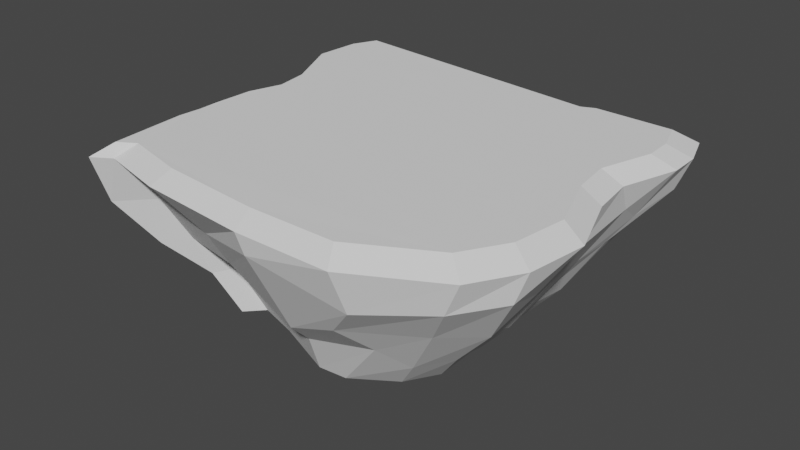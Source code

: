 # Source: moon_platform_half.blend  (saved by Blender 2.80.75; exported with 4.5.12 LTS)
import bpy
from mathutils import Matrix  # noqa: F401  (used for matrix-valued properties, if any)

bpy.ops.wm.read_factory_settings(use_empty=True)
scene = bpy.context.scene
scene.name = 'Scene'

# ---- collections
col_collection = bpy.data.collections.new('Collection'); scene.collection.children.link(col_collection)

# ---- world
world_world = bpy.data.worlds.new('World'); scene.world = world_world
world_world.use_nodes = True; world_world.node_tree.nodes.clear()
_N = world_world.node_tree.nodes; _L = world_world.node_tree.links
n0 = _N.new('ShaderNodeOutputWorld'); n0.name = 'World Output'; n0.location = (300, 300)
n1 = _N.new('ShaderNodeBackground'); n1.name = 'Background'; n1.location = (10, 300)
n1.inputs[0].default_value = (0.05088, 0.05088, 0.05088, 1.0)
_L.new(n1.outputs[0], n0.inputs[0])
n0.is_active_output = True
world_world.color = (0.05088, 0.05088, 0.05088)
world_world.use_sun_shadow = False
world_world.sun_shadow_jitter_overblur = 0.0

# ---- meshes
me_plane = bpy.data.meshes.new('Plane')
me_plane.from_pydata([(1.781, 1.643, 1.426), (1.025, 1.648, 1.433), (0.8933, 1.589, 1.434), (-1.719, 1.813, 1.46), (-0.9921, 0.96, 0.01644), (0.1843, 0.7805, 0.0004414), (0.4324, 0.9323, -0.0003569), (0.8104, 0.9123, -0.00493), (0.866, 0.6824, -0.008721), (0.9048, 0.5091, -0.0113), (0.8627, 0.2129, -0.01525), (0.9154, 0.03639, -0.0183), (0.8956, -0.08705, -0.01927), (0.8962, -0.4629, -0.02497), (0.7288, -0.7302, -0.02667), (0.3737, -0.9662, -0.02589), (0.1244, -0.9892, -0.02336), (-0.4078, -0.7812, -0.01349), (-0.7657, -0.6767, -0.00875), (-0.9094, -0.826, -0.009162), (-0.8665, -0.5696, -0.006131), (-0.9522, -0.314, -0.00162), (-0.8864, -0.08022, 0.0008948), (-0.8776, -0.09236, 0.0006153), (-0.7736, 0.08265, 0.001807), (-0.8933, 0.4488, 0.0102), (-0.9353, 0.5468, 0.01178), (-0.9978, 0.852, 0.01491), (1.884, 1.333, 1.425), (1.889, 1.064, 1.425), (1.728, 0.553, 1.427), (1.776, 0.1732, 1.425), (1.985, -0.3968, 1.424), (1.913, -0.9165, 1.425), (1.676, -1.321, 1.427), (0.9517, -1.724, 1.434), (0.1203, -1.733, 1.439), (-0.8419, -1.659, 1.452), (-1.433, -1.518, 1.457), (-1.598, -1.625, 1.459), (-1.652, -0.8941, 1.459), (-1.64, -0.6683, 1.457), (-1.639, -0.4814, 1.459), (-1.627, -0.0882, 1.459), (-1.53, 0.2344, 1.458), (-1.58, 0.5596, 1.458), (-1.852, 1.126, 1.461), (-1.829, 1.575, 1.461), (0.8081, -1.127, 0.4902), (0.6819, -1.41, 0.7393), (0.9837, -1.589, 1.069), (0.1796, -1.71, 1.269), (0.1866, -1.327, 0.5225), (0.16, -1.126, 0.3169), (1.182, 1.083, 0.3562), (1.459, 0.9931, 0.7565), (1.752, 1.348, 1.124), (1.616, 0.9899, 0.9846), (1.474, 0.8361, 0.7697), (1.168, 0.7404, 0.2763), (-1.12, -0.05872, 0.2622), (-1.25, 0.1195, 0.7911), (-1.555, -0.09252, 1.105), (-1.412, 0.2826, 0.9532), (-1.21, 0.1568, 0.7657), (-1.125, 0.2182, 0.3865), (-0.6271, -1.365, 1.029), (-0.5283, -1.243, 0.7593), (-0.4633, -0.9586, 0.4427), (1.688, 0.7037, 1.174), (1.422, 0.5263, 0.7203), (1.095, 0.2938, 0.2645), (-1.529, 0.7948, 1.019), (-1.335, 0.5106, 0.8113), (-1.176, 0.3729, 0.4094), (-1.275, -1.259, 1.074), (-1.139, -1.08, 0.7023), (-0.9226, -0.8304, 0.402), (1.718, 0.006211, 1.141), (1.476, 0.1304, 0.7645), (1.184, -0.003678, 0.2853), (-1.71, 1.022, 1.179), (-1.28, 0.9218, 0.7225), (-1.113, 0.7353, 0.288), (-1.59, -1.482, 1.037), (-1.346, -1.238, 0.6556), (-1.078, -0.9664, 0.3567), (1.672, -0.4292, 0.9587), (1.437, -0.1928, 0.6815), (1.258, -0.327, 0.4419), (-1.685, 1.479, 1.103), (-1.369, 1.406, 0.7163), (-1.173, 1.053, 0.3369), (-1.192, 1.209, 0.4524), (-1.356, 1.391, 0.6914), (-1.537, 1.519, 1.031), (0.4313, 1.404, 1.073), (0.5634, 1.275, 0.7776), (0.2975, 0.9564, 0.3253), (-1.593, -0.9669, 0.9614), (-1.517, -0.9661, 0.8748), (-1.021, -0.593, 0.3749), (1.826, -0.9512, 1.171), (1.521, -0.7408, 0.7015), (1.162, -0.6308, 0.3056), (0.8816, 1.596, 1.047), (0.6364, 1.244, 0.6793), (0.6112, 1.134, 0.397), (-1.548, -0.5194, 1.042), (-1.385, -0.6473, 0.7008), (-1.067, -0.4493, 0.3783), (1.547, -1.306, 1.146), (1.301, -1.105, 0.7841), (0.9507, -0.8754, 0.2705), (1.685, 1.616, 1.114), (1.461, 1.305, 0.7928), (1.187, 1.127, 0.3725), (-1.493, -0.305, 0.994), (-1.339, -0.5093, 0.6635), (-1.04, -0.2778, 0.3103), (1.711, 0.9667, 1.541), (1.564, 0.503, 1.542), (1.705, 1.211, 1.541), (1.613, 1.492, 1.542), (0.9264, 1.497, 1.548), (0.8067, 1.443, 1.549), (-1.563, 1.647, 1.573), (1.607, 0.1583, 1.541), (1.797, -0.359, 1.54), (1.732, -0.8306, 1.541), (1.517, -1.197, 1.543), (0.8597, -1.563, 1.549), (0.1052, -1.571, 1.554), (-0.768, -1.505, 1.565), (-1.304, -1.377, 1.57), (-1.454, -1.473, 1.572), (-1.503, -0.8103, 1.572), (-1.492, -0.6053, 1.57), (-1.492, -0.4357, 1.572), (-1.481, -0.07895, 1.572), (-1.392, 0.2138, 1.571), (-1.438, 0.5089, 1.571), (-1.685, 1.023, 1.574), (-1.664, 1.43, 1.573)], [], [(51, 50, 35, 36), (57, 56, 28, 29), (38, 37, 133, 134), (7, 8, 9, 10, 11, 12, 13, 14, 15, 16, 17, 18, 19, 20, 21, 22, 23, 24, 25, 26, 27, 4, 5, 6), (63, 62, 43, 44), (66, 51, 36, 37), (69, 57, 29, 30), (72, 63, 44, 45), (75, 66, 37, 38), (78, 69, 30, 31), (81, 72, 45, 46), (84, 75, 38, 39), (87, 78, 31, 32), (90, 81, 46, 47), (96, 95, 3, 2), (99, 84, 39, 40), (102, 87, 32, 33), (95, 90, 47, 3), (105, 96, 2, 1), (108, 99, 40, 41), (111, 102, 33, 34), (114, 105, 1, 0), (117, 108, 41, 42), (50, 111, 34, 35), (56, 114, 0, 28), (62, 117, 42, 43), (23, 22, 119, 60), (60, 119, 118, 61), (61, 118, 117, 62), (8, 7, 116, 54), (54, 116, 115, 55), (55, 115, 114, 56), (15, 14, 113, 48), (48, 113, 112, 49), (49, 112, 111, 50), (22, 21, 110, 119), (119, 110, 109, 118), (118, 109, 108, 117), (7, 6, 107, 116), (116, 107, 106, 115), (115, 106, 105, 114), (14, 13, 104, 113), (113, 104, 103, 112), (112, 103, 102, 111), (21, 20, 101, 110), (110, 101, 100, 109), (109, 100, 99, 108), (6, 5, 98, 107), (107, 98, 97, 106), (106, 97, 96, 105), (4, 27, 92, 93), (93, 92, 91, 94), (94, 91, 90, 95), (13, 12, 89, 104), (104, 89, 88, 103), (103, 88, 87, 102), (20, 19, 86, 101), (101, 86, 85, 100), (100, 85, 84, 99), (5, 4, 93, 98), (98, 93, 94, 97), (97, 94, 95, 96), (27, 26, 83, 92), (92, 83, 82, 91), (91, 82, 81, 90), (12, 11, 80, 89), (89, 80, 79, 88), (88, 79, 78, 87), (19, 18, 77, 86), (86, 77, 76, 85), (85, 76, 75, 84), (26, 25, 74, 83), (83, 74, 73, 82), (82, 73, 72, 81), (11, 10, 71, 80), (80, 71, 70, 79), (79, 70, 69, 78), (18, 17, 68, 77), (77, 68, 67, 76), (76, 67, 66, 75), (25, 24, 65, 74), (74, 65, 64, 73), (73, 64, 63, 72), (10, 9, 59, 71), (71, 59, 58, 70), (70, 58, 57, 69), (17, 16, 53, 68), (68, 53, 52, 67), (67, 52, 51, 66), (24, 23, 60, 65), (65, 60, 61, 64), (64, 61, 62, 63), (9, 8, 54, 59), (59, 54, 55, 58), (58, 55, 56, 57), (16, 15, 48, 53), (53, 48, 49, 52), (52, 49, 50, 51), (123, 124, 125, 126, 143, 142, 141, 140, 139, 138, 137, 136, 135, 134, 133, 132, 131, 130, 129, 128, 127, 121, 120, 122), (30, 29, 120, 121), (31, 30, 121, 127), (46, 45, 141, 142), (39, 38, 134, 135), (29, 28, 122, 120), (32, 31, 127, 128), (47, 46, 142, 143), (40, 39, 135, 136), (28, 0, 123, 122), (33, 32, 128, 129), (3, 47, 143, 126), (41, 40, 136, 137), (0, 1, 124, 123), (34, 33, 129, 130), (42, 41, 137, 138), (35, 34, 130, 131), (43, 42, 138, 139), (36, 35, 131, 132), (1, 2, 125, 124), (44, 43, 139, 140), (37, 36, 132, 133), (2, 3, 126, 125), (45, 44, 140, 141)])
_uv = me_plane.uv_layers.new(name='UVMap')
_uv.uv.foreach_set('vector', [0.5273, 0.06475, 0.7233, 0.07158, 0.7233, 0.07158, 0.5273, 0.06475, 0.9558, 0.7803, 0.9603, 0.8646, 0.9603, 0.8646, 0.9558, 0.7803, 0.1399, 0.1422, 0.2972, 0.1103, 0.2972, 0.1103, 0.1399, 0.1422, 0.9307, 0.9398, 0.9603, 0.8646, 0.9558, 0.7803, 0.9102, 0.6595, 0.9535, 0.5387, 0.9466, 0.4134, 0.9603, 0.2562, 0.8874, 0.1627, 0.7233, 0.07158, 0.5273, 0.06475, 0.2972, 0.1103, 0.1399, 0.1422, 0.07614, 0.1126, 0.04424, 0.2493, 0.06703, 0.345, 0.07386, 0.402, 0.04652, 0.4909, 0.07386, 0.5775, 0.05791, 0.6732, 0.03284, 0.7826, 0.03056, 0.9102, 0.06247, 0.9398, 0.6413, 0.9193, 0.7279, 0.9398, 0.07386, 0.5775, 0.04652, 0.4909, 0.04652, 0.4909, 0.07386, 0.5775, 0.2972, 0.1103, 0.5273, 0.06475, 0.5273, 0.06475, 0.2972, 0.1103, 0.9102, 0.6595, 0.9558, 0.7803, 0.9558, 0.7803, 0.9102, 0.6595, 0.05791, 0.6732, 0.07386, 0.5775, 0.07386, 0.5775, 0.05791, 0.6732, 0.1399, 0.1422, 0.2972, 0.1103, 0.2972, 0.1103, 0.1399, 0.1422, 0.9535, 0.5387, 0.9102, 0.6595, 0.9102, 0.6595, 0.9535, 0.5387, 0.03284, 0.7826, 0.05791, 0.6732, 0.05791, 0.6732, 0.03284, 0.7826, 0.07614, 0.1126, 0.1399, 0.1422, 0.1399, 0.1422, 0.07614, 0.1126, 0.9466, 0.4134, 0.9535, 0.5387, 0.9535, 0.5387, 0.9466, 0.4134, 0.03056, 0.9102, 0.03284, 0.7826, 0.03284, 0.7826, 0.03056, 0.9102, 0.6413, 0.9193, 0.06247, 0.9398, 0.06247, 0.9398, 0.6413, 0.9193, 0.04424, 0.2493, 0.07614, 0.1126, 0.07614, 0.1126, 0.04424, 0.2493, 0.9603, 0.2562, 0.9466, 0.4134, 0.9466, 0.4134, 0.9603, 0.2562, 0.06247, 0.9398, 0.03056, 0.9102, 0.03056, 0.9102, 0.06247, 0.9398, 0.7279, 0.9398, 0.6413, 0.9193, 0.6413, 0.9193, 0.7279, 0.9398, 0.06703, 0.345, 0.04424, 0.2493, 0.04424, 0.2493, 0.06703, 0.345, 0.8874, 0.1627, 0.9603, 0.2562, 0.9603, 0.2562, 0.8874, 0.1627, 0.9307, 0.9398, 0.7279, 0.9398, 0.7279, 0.9398, 0.9307, 0.9398, 0.07386, 0.402, 0.06703, 0.345, 0.06703, 0.345, 0.07386, 0.402, 0.7233, 0.07158, 0.8874, 0.1627, 0.8874, 0.1627, 0.7233, 0.07158, 0.9603, 0.8646, 0.9307, 0.9398, 0.9307, 0.9398, 0.9603, 0.8646, 0.04652, 0.4909, 0.07386, 0.402, 0.07386, 0.402, 0.04652, 0.4909, 0.04652, 0.4909, 0.07386, 0.402, 0.07386, 0.402, 0.04652, 0.4909, 0.04652, 0.4909, 0.07386, 0.402, 0.07386, 0.402, 0.04652, 0.4909, 0.04652, 0.4909, 0.07386, 0.402, 0.07386, 0.402, 0.04652, 0.4909, 0.9603, 0.8646, 0.9307, 0.9398, 0.9307, 0.9398, 0.9603, 0.8646, 0.9603, 0.8646, 0.9307, 0.9398, 0.9307, 0.9398, 0.9603, 0.8646, 0.9603, 0.8646, 0.9307, 0.9398, 0.9307, 0.9398, 0.9603, 0.8646, 0.7233, 0.07158, 0.8874, 0.1627, 0.8874, 0.1627, 0.7233, 0.07158, 0.7233, 0.07158, 0.8874, 0.1627, 0.8874, 0.1627, 0.7233, 0.07158, 0.7233, 0.07158, 0.8874, 0.1627, 0.8874, 0.1627, 0.7233, 0.07158, 0.07386, 0.402, 0.06703, 0.345, 0.06703, 0.345, 0.07386, 0.402, 0.07386, 0.402, 0.06703, 0.345, 0.06703, 0.345, 0.07386, 0.402, 0.07386, 0.402, 0.06703, 0.345, 0.06703, 0.345, 0.07386, 0.402, 0.9307, 0.9398, 0.7279, 0.9398, 0.7279, 0.9398, 0.9307, 0.9398, 0.9307, 0.9398, 0.7279, 0.9398, 0.7279, 0.9398, 0.9307, 0.9398, 0.9307, 0.9398, 0.7279, 0.9398, 0.7279, 0.9398, 0.9307, 0.9398, 0.8874, 0.1627, 0.9603, 0.2562, 0.9603, 0.2562, 0.8874, 0.1627, 0.8874, 0.1627, 0.9603, 0.2562, 0.9603, 0.2562, 0.8874, 0.1627, 0.8874, 0.1627, 0.9603, 0.2562, 0.9603, 0.2562, 0.8874, 0.1627, 0.06703, 0.345, 0.04424, 0.2493, 0.04424, 0.2493, 0.06703, 0.345, 0.06703, 0.345, 0.04424, 0.2493, 0.04424, 0.2493, 0.06703, 0.345, 0.06703, 0.345, 0.04424, 0.2493, 0.04424, 0.2493, 0.06703, 0.345, 0.7279, 0.9398, 0.6413, 0.9193, 0.6413, 0.9193, 0.7279, 0.9398, 0.7279, 0.9398, 0.6413, 0.9193, 0.6413, 0.9193, 0.7279, 0.9398, 0.7279, 0.9398, 0.6413, 0.9193, 0.6413, 0.9193, 0.7279, 0.9398, 0.06247, 0.9398, 0.03056, 0.9102, 0.03056, 0.9102, 0.06247, 0.9398, 0.06247, 0.9398, 0.03056, 0.9102, 0.03056, 0.9102, 0.06247, 0.9398, 0.06247, 0.9398, 0.03056, 0.9102, 0.03056, 0.9102, 0.06247, 0.9398, 0.9603, 0.2562, 0.9466, 0.4134, 0.9466, 0.4134, 0.9603, 0.2562, 0.9603, 0.2562, 0.9466, 0.4134, 0.9466, 0.4134, 0.9603, 0.2562, 0.9603, 0.2562, 0.9466, 0.4134, 0.9466, 0.4134, 0.9603, 0.2562, 0.04424, 0.2493, 0.07614, 0.1126, 0.07614, 0.1126, 0.04424, 0.2493, 0.04424, 0.2493, 0.07614, 0.1126, 0.07614, 0.1126, 0.04424, 0.2493, 0.04424, 0.2493, 0.07614, 0.1126, 0.07614, 0.1126, 0.04424, 0.2493, 0.6413, 0.9193, 0.06247, 0.9398, 0.06247, 0.9398, 0.6413, 0.9193, 0.6413, 0.9193, 0.06247, 0.9398, 0.06247, 0.9398, 0.6413, 0.9193, 0.6413, 0.9193, 0.06247, 0.9398, 0.06247, 0.9398, 0.6413, 0.9193, 0.03056, 0.9102, 0.03284, 0.7826, 0.03284, 0.7826, 0.03056, 0.9102, 0.03056, 0.9102, 0.03284, 0.7826, 0.03284, 0.7826, 0.03056, 0.9102, 0.03056, 0.9102, 0.03284, 0.7826, 0.03284, 0.7826, 0.03056, 0.9102, 0.9466, 0.4134, 0.9535, 0.5387, 0.9535, 0.5387, 0.9466, 0.4134, 0.9466, 0.4134, 0.9535, 0.5387, 0.9535, 0.5387, 0.9466, 0.4134, 0.9466, 0.4134, 0.9535, 0.5387, 0.9535, 0.5387, 0.9466, 0.4134, 0.07614, 0.1126, 0.1399, 0.1422, 0.1399, 0.1422, 0.07614, 0.1126, 0.07614, 0.1126, 0.1399, 0.1422, 0.1399, 0.1422, 0.07614, 0.1126, 0.07614, 0.1126, 0.1399, 0.1422, 0.1399, 0.1422, 0.07614, 0.1126, 0.03284, 0.7826, 0.05791, 0.6732, 0.05791, 0.6732, 0.03284, 0.7826, 0.03284, 0.7826, 0.05791, 0.6732, 0.05791, 0.6732, 0.03284, 0.7826, 0.03284, 0.7826, 0.05791, 0.6732, 0.05791, 0.6732, 0.03284, 0.7826, 0.9535, 0.5387, 0.9102, 0.6595, 0.9102, 0.6595, 0.9535, 0.5387, 0.9535, 0.5387, 0.9102, 0.6595, 0.9102, 0.6595, 0.9535, 0.5387, 0.9535, 0.5387, 0.9102, 0.6595, 0.9102, 0.6595, 0.9535, 0.5387, 0.1399, 0.1422, 0.2972, 0.1103, 0.2972, 0.1103, 0.1399, 0.1422, 0.1399, 0.1422, 0.2972, 0.1103, 0.2972, 0.1103, 0.1399, 0.1422, 0.1399, 0.1422, 0.2972, 0.1103, 0.2972, 0.1103, 0.1399, 0.1422, 0.05791, 0.6732, 0.07386, 0.5775, 0.07386, 0.5775, 0.05791, 0.6732, 0.05791, 0.6732, 0.07386, 0.5775, 0.07386, 0.5775, 0.05791, 0.6732, 0.05791, 0.6732, 0.07386, 0.5775, 0.07386, 0.5775, 0.05791, 0.6732, 0.9102, 0.6595, 0.9558, 0.7803, 0.9558, 0.7803, 0.9102, 0.6595, 0.9102, 0.6595, 0.9558, 0.7803, 0.9558, 0.7803, 0.9102, 0.6595, 0.9102, 0.6595, 0.9558, 0.7803, 0.9558, 0.7803, 0.9102, 0.6595, 0.2972, 0.1103, 0.5273, 0.06475, 0.5273, 0.06475, 0.2972, 0.1103, 0.2972, 0.1103, 0.5273, 0.06475, 0.5273, 0.06475, 0.2972, 0.1103, 0.2972, 0.1103, 0.5273, 0.06475, 0.5273, 0.06475, 0.2972, 0.1103, 0.07386, 0.5775, 0.04652, 0.4909, 0.04652, 0.4909, 0.07386, 0.5775, 0.07386, 0.5775, 0.04652, 0.4909, 0.04652, 0.4909, 0.07386, 0.5775, 0.07386, 0.5775, 0.04652, 0.4909, 0.04652, 0.4909, 0.07386, 0.5775, 0.9558, 0.7803, 0.9603, 0.8646, 0.9603, 0.8646, 0.9558, 0.7803, 0.9558, 0.7803, 0.9603, 0.8646, 0.9603, 0.8646, 0.9558, 0.7803, 0.9558, 0.7803, 0.9603, 0.8646, 0.9603, 0.8646, 0.9558, 0.7803, 0.5273, 0.06475, 0.7233, 0.07158, 0.7233, 0.07158, 0.5273, 0.06475, 0.5273, 0.06475, 0.7233, 0.07158, 0.7233, 0.07158, 0.5273, 0.06475, 0.5273, 0.06475, 0.7233, 0.07158, 0.7233, 0.07158, 0.5273, 0.06475, 0.9307, 0.9398, 0.7279, 0.9398, 0.6413, 0.9193, 0.06247, 0.9398, 0.03056, 0.9102, 0.03284, 0.7826, 0.05791, 0.6732, 0.07386, 0.5775, 0.04652, 0.4909, 0.07386, 0.402, 0.06703, 0.345, 0.04424, 0.2493, 0.07614, 0.1126, 0.1399, 0.1422, 0.2972, 0.1103, 0.5273, 0.06475, 0.7233, 0.07158, 0.8874, 0.1627, 0.9603, 0.2562, 0.9466, 0.4134, 0.9535, 0.5387, 0.9102, 0.6595, 0.9558, 0.7803, 0.9603, 0.8646, 0.9102, 0.6595, 0.9558, 0.7803, 0.9558, 0.7803, 0.9102, 0.6595, 0.9535, 0.5387, 0.9102, 0.6595, 0.9102, 0.6595, 0.9535, 0.5387, 0.03284, 0.7826, 0.05791, 0.6732, 0.05791, 0.6732, 0.03284, 0.7826, 0.07614, 0.1126, 0.1399, 0.1422, 0.1399, 0.1422, 0.07614, 0.1126, 0.9558, 0.7803, 0.9603, 0.8646, 0.9603, 0.8646, 0.9558, 0.7803, 0.9466, 0.4134, 0.9535, 0.5387, 0.9535, 0.5387, 0.9466, 0.4134, 0.03056, 0.9102, 0.03284, 0.7826, 0.03284, 0.7826, 0.03056, 0.9102, 0.04424, 0.2493, 0.07614, 0.1126, 0.07614, 0.1126, 0.04424, 0.2493, 0.9603, 0.8646, 0.9307, 0.9398, 0.9307, 0.9398, 0.9603, 0.8646, 0.9603, 0.2562, 0.9466, 0.4134, 0.9466, 0.4134, 0.9603, 0.2562, 0.06247, 0.9398, 0.03056, 0.9102, 0.03056, 0.9102, 0.06247, 0.9398, 0.06703, 0.345, 0.04424, 0.2493, 0.04424, 0.2493, 0.06703, 0.345, 0.9307, 0.9398, 0.7279, 0.9398, 0.7279, 0.9398, 0.9307, 0.9398, 0.8874, 0.1627, 0.9603, 0.2562, 0.9603, 0.2562, 0.8874, 0.1627, 0.07386, 0.402, 0.06703, 0.345, 0.06703, 0.345, 0.07386, 0.402, 0.7233, 0.07158, 0.8874, 0.1627, 0.8874, 0.1627, 0.7233, 0.07158, 0.04652, 0.4909, 0.07386, 0.402, 0.07386, 0.402, 0.04652, 0.4909, 0.5273, 0.06475, 0.7233, 0.07158, 0.7233, 0.07158, 0.5273, 0.06475, 0.7279, 0.9398, 0.6413, 0.9193, 0.6413, 0.9193, 0.7279, 0.9398, 0.07386, 0.5775, 0.04652, 0.4909, 0.04652, 0.4909, 0.07386, 0.5775, 0.2972, 0.1103, 0.5273, 0.06475, 0.5273, 0.06475, 0.2972, 0.1103, 0.6413, 0.9193, 0.06247, 0.9398, 0.06247, 0.9398, 0.6413, 0.9193, 0.05791, 0.6732, 0.07386, 0.5775, 0.07386, 0.5775, 0.05791, 0.6732])
me_plane.use_remesh_preserve_volume = False
me_plane.use_remesh_preserve_attributes = False
me_plane.use_mirror_vertex_groups = False
me_plane.update()

# ---- objects
ob_plane = bpy.data.objects.new('Plane', me_plane)

# ---- transforms, parenting, visibility, modifiers, constraints
ob_plane.location = (0.0, 0.0, 0.0)
ob_plane.lineart.crease_threshold = 0.0

# ---- collection membership
col_collection.objects.link(ob_plane)

# ---- scene / render settings (as saved in the file)
scene.frame_start = 1; scene.frame_end = 250; scene.frame_set(1)
scene.render.engine = 'BLENDER_EEVEE_NEXT'
scene.cycles.use_denoising = False
scene.cycles.samples = 128
scene.cycles.sampling_pattern = 'TABULATED_SOBOL'
scene.cycles.use_adaptive_sampling = False
scene.cycles.use_light_tree = False
scene.view_settings.view_transform = 'Filmic'
bpy.context.view_layer.update()

# ---- added for rendering (the .blend has no active camera and no usable light): camera, sun
cam_auto = bpy.data.cameras.new('AutoCamera')
cam_auto.lens = 50.0
cam_auto.sensor_width = 36.0
cam_auto.clip_end = 1000.0
ob_auto_camera = bpy.data.objects.new('AutoCamera', cam_auto)
scene.collection.objects.link(ob_auto_camera)
ob_auto_camera.location = (5.1221, -6.02658, 4.81814)
ob_auto_camera.rotation_euler = (1.09748, -7.21219e-08, 0.694738)
scene.camera = ob_auto_camera
light_auto_sun = bpy.data.lights.new('AutoSun', 'SUN')
light_auto_sun.energy = 3.0
light_auto_sun.angle = 0.0523599
ob_auto_sun = bpy.data.objects.new('AutoSun', light_auto_sun)
scene.collection.objects.link(ob_auto_sun)
ob_auto_sun.rotation_euler = (0.872665, 0.174533, 0.523599)
bpy.context.view_layer.update()
